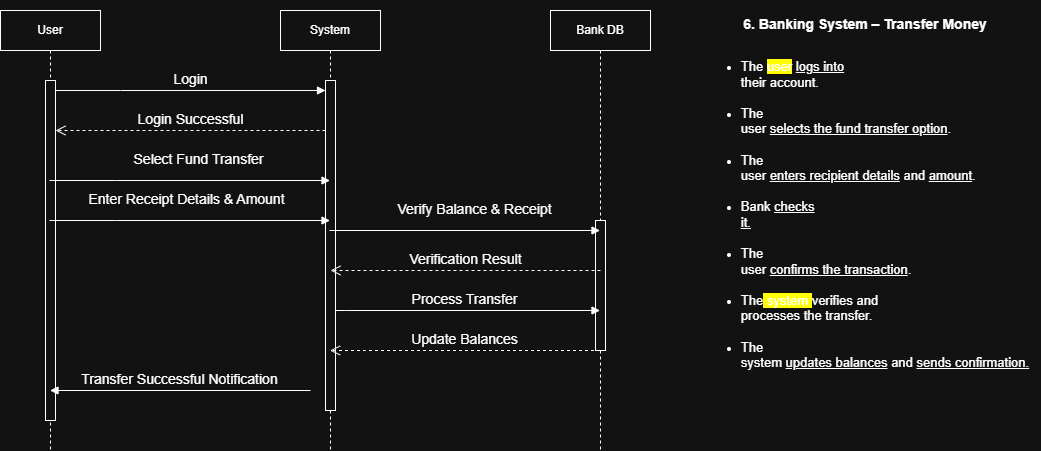

The diagram above was exported from draw.io. Its source (the exported page's mxGraphModel, read from the mxfile embedded in the PNG):
<mxGraphModel dx="1065" dy="771" grid="1" gridSize="10" guides="1" tooltips="1" connect="1" arrows="1" fold="1" page="1" pageScale="1" pageWidth="850" pageHeight="1100" math="0" shadow="0">
  <root>
    <mxCell id="0" />
    <mxCell id="1" parent="0" />
    <mxCell id="aM9ryv3xv72pqoxQDRHE-1" parent="1" style="shape=umlLifeline;perimeter=lifelinePerimeter;whiteSpace=wrap;html=1;container=0;dropTarget=0;collapsible=0;recursiveResize=0;outlineConnect=0;portConstraint=eastwest;newEdgeStyle={&quot;edgeStyle&quot;:&quot;elbowEdgeStyle&quot;,&quot;elbow&quot;:&quot;vertical&quot;,&quot;curved&quot;:0,&quot;rounded&quot;:0};" value="User" vertex="1">
      <mxGeometry height="440" width="100" x="60" y="40" as="geometry" />
    </mxCell>
    <mxCell id="aM9ryv3xv72pqoxQDRHE-2" parent="aM9ryv3xv72pqoxQDRHE-1" style="html=1;points=[];perimeter=orthogonalPerimeter;outlineConnect=0;targetShapes=umlLifeline;portConstraint=eastwest;newEdgeStyle={&quot;edgeStyle&quot;:&quot;elbowEdgeStyle&quot;,&quot;elbow&quot;:&quot;vertical&quot;,&quot;curved&quot;:0,&quot;rounded&quot;:0};" value="" vertex="1">
      <mxGeometry height="340" width="10" x="45" y="70" as="geometry" />
    </mxCell>
    <mxCell id="aM9ryv3xv72pqoxQDRHE-5" parent="1" style="shape=umlLifeline;perimeter=lifelinePerimeter;whiteSpace=wrap;html=1;container=0;dropTarget=0;collapsible=0;recursiveResize=0;outlineConnect=0;portConstraint=eastwest;newEdgeStyle={&quot;edgeStyle&quot;:&quot;elbowEdgeStyle&quot;,&quot;elbow&quot;:&quot;vertical&quot;,&quot;curved&quot;:0,&quot;rounded&quot;:0};" value="System" vertex="1">
      <mxGeometry height="440" width="100" x="340" y="40" as="geometry" />
    </mxCell>
    <mxCell id="aM9ryv3xv72pqoxQDRHE-6" parent="aM9ryv3xv72pqoxQDRHE-5" style="html=1;points=[];perimeter=orthogonalPerimeter;outlineConnect=0;targetShapes=umlLifeline;portConstraint=eastwest;newEdgeStyle={&quot;edgeStyle&quot;:&quot;elbowEdgeStyle&quot;,&quot;elbow&quot;:&quot;vertical&quot;,&quot;curved&quot;:0,&quot;rounded&quot;:0};" value="&lt;span style=&quot;color: rgba(0, 0, 0, 0); font-family: monospace; font-size: 0px; text-align: start;&quot;&gt;%3CmxGraphModel%3E%3Croot%3E%3CmxCell%20id%3D%220%22%2F%3E%3CmxCell%20id%3D%221%22%20parent%3D%220%22%2F%3E%3CmxCell%20id%3D%222%22%20edge%3D%221%22%20parent%3D%221%22%20style%3D%22html%3D1%3BverticalAlign%3Dbottom%3BendArrow%3Dblock%3BedgeStyle%3DelbowEdgeStyle%3Belbow%3Dvertical%3Bcurved%3D0%3Brounded%3D0%3B%22%20value%3D%22%26lt%3Bfont%20style%3D%26quot%3Bfont-size%3A%2014px%3B%26quot%3B%26gt%3BSelect%20Fund%20Transfer%26lt%3B%2Ffont%26gt%3B%22%3E%3CmxGeometry%20relative%3D%221%22%20x%3D%220.0667%22%20y%3D%2210%22%20as%3D%22geometry%22%3E%3CmxPoint%20as%3D%22offset%22%2F%3E%3CArray%20as%3D%22points%22%3E%3CmxPoint%20x%3D%22175%22%20y%3D%22210%22%2F%3E%3C%2FArray%3E%3CmxPoint%20x%3D%22150%22%20y%3D%22210%22%20as%3D%22sourcePoint%22%2F%3E%3CmxPoint%20x%3D%22375%22%20y%3D%22210%22%20as%3D%22targetPoint%22%2F%3E%3C%2FmxGeometry%3E%3C%2FmxCell%3E%3C%2Froot%3E%3C%2FmxGraphModel%3E&lt;/span&gt;" vertex="1">
      <mxGeometry height="330" width="10" x="45" y="70" as="geometry" />
    </mxCell>
    <mxCell id="aM9ryv3xv72pqoxQDRHE-7" edge="1" parent="1" source="aM9ryv3xv72pqoxQDRHE-2" style="html=1;verticalAlign=bottom;endArrow=block;edgeStyle=elbowEdgeStyle;elbow=vertical;curved=0;rounded=0;" target="aM9ryv3xv72pqoxQDRHE-6" value="&lt;font style=&quot;font-size: 14px;&quot;&gt;Login&lt;/font&gt;">
      <mxGeometry relative="1" as="geometry">
        <Array as="points">
          <mxPoint x="180" y="120" />
        </Array>
        <mxPoint x="195" y="130" as="sourcePoint" />
      </mxGeometry>
    </mxCell>
    <mxCell id="aM9ryv3xv72pqoxQDRHE-8" edge="1" parent="1" source="aM9ryv3xv72pqoxQDRHE-6" style="html=1;verticalAlign=bottom;endArrow=open;dashed=1;endSize=8;edgeStyle=elbowEdgeStyle;elbow=vertical;curved=0;rounded=0;" target="aM9ryv3xv72pqoxQDRHE-2" value="&lt;font style=&quot;font-size: 14px;&quot;&gt;Login Successful&lt;/font&gt;">
      <mxGeometry relative="1" as="geometry">
        <Array as="points">
          <mxPoint x="200" y="160" />
          <mxPoint x="210" y="190" />
          <mxPoint x="190" y="280" />
        </Array>
        <mxPoint x="195" y="205" as="targetPoint" />
      </mxGeometry>
    </mxCell>
    <mxCell id="fhdXK3vPLgsSixfg93LG-1" parent="1" style="shape=umlLifeline;perimeter=lifelinePerimeter;whiteSpace=wrap;html=1;container=1;dropTarget=0;collapsible=0;recursiveResize=0;outlineConnect=0;portConstraint=eastwest;newEdgeStyle={&quot;curved&quot;:0,&quot;rounded&quot;:0};" value="Bank DB" vertex="1">
      <mxGeometry height="440" width="100" x="610" y="40" as="geometry" />
    </mxCell>
    <mxCell id="fhdXK3vPLgsSixfg93LG-6" parent="fhdXK3vPLgsSixfg93LG-1" style="html=1;points=[];perimeter=orthogonalPerimeter;outlineConnect=0;targetShapes=umlLifeline;portConstraint=eastwest;newEdgeStyle={&quot;edgeStyle&quot;:&quot;elbowEdgeStyle&quot;,&quot;elbow&quot;:&quot;vertical&quot;,&quot;curved&quot;:0,&quot;rounded&quot;:0};" value="&lt;span style=&quot;color: rgba(0, 0, 0, 0); font-family: monospace; font-size: 0px; text-align: start;&quot;&gt;%3CmxGraphModel%3E%3Croot%3E%3CmxCell%20id%3D%220%22%2F%3E%3CmxCell%20id%3D%221%22%20parent%3D%220%22%2F%3E%3CmxCell%20id%3D%222%22%20edge%3D%221%22%20parent%3D%221%22%20style%3D%22html%3D1%3BverticalAlign%3Dbottom%3BendArrow%3Dblock%3BedgeStyle%3DelbowEdgeStyle%3Belbow%3Dvertical%3Bcurved%3D0%3Brounded%3D0%3B%22%20value%3D%22%26lt%3Bfont%20style%3D%26quot%3Bfont-size%3A%2014px%3B%26quot%3B%26gt%3BSelect%20Fund%20Transfer%26lt%3B%2Ffont%26gt%3B%22%3E%3CmxGeometry%20relative%3D%221%22%20x%3D%220.0667%22%20y%3D%2210%22%20as%3D%22geometry%22%3E%3CmxPoint%20as%3D%22offset%22%2F%3E%3CArray%20as%3D%22points%22%3E%3CmxPoint%20x%3D%22175%22%20y%3D%22210%22%2F%3E%3C%2FArray%3E%3CmxPoint%20x%3D%22150%22%20y%3D%22210%22%20as%3D%22sourcePoint%22%2F%3E%3CmxPoint%20x%3D%22375%22%20y%3D%22210%22%20as%3D%22targetPoint%22%2F%3E%3C%2FmxGeometry%3E%3C%2FmxCell%3E%3C%2Froot%3E%3C%2FmxGraphModel%3E&lt;/span&gt;" vertex="1">
      <mxGeometry height="130" width="10" x="45" y="210" as="geometry" />
    </mxCell>
    <mxCell id="fhdXK3vPLgsSixfg93LG-2" edge="1" parent="1" source="aM9ryv3xv72pqoxQDRHE-1" style="html=1;verticalAlign=bottom;endArrow=block;edgeStyle=elbowEdgeStyle;elbow=vertical;curved=0;rounded=0;" target="aM9ryv3xv72pqoxQDRHE-5" value="&lt;font style=&quot;font-size: 14px;&quot;&gt;Select Fund Transfer&lt;/font&gt;">
      <mxGeometry relative="1" x="0.0667" y="10" as="geometry">
        <mxPoint as="offset" />
        <Array as="points">
          <mxPoint x="175" y="210" />
        </Array>
        <mxPoint x="150" y="210" as="sourcePoint" />
        <mxPoint x="375" y="210" as="targetPoint" />
      </mxGeometry>
    </mxCell>
    <mxCell id="fhdXK3vPLgsSixfg93LG-3" edge="1" parent="1" source="aM9ryv3xv72pqoxQDRHE-1" style="html=1;verticalAlign=bottom;endArrow=block;edgeStyle=elbowEdgeStyle;elbow=vertical;curved=0;rounded=0;" target="aM9ryv3xv72pqoxQDRHE-5" value="&lt;font style=&quot;font-size: 14px;&quot;&gt;Enter Receipt Details &amp;amp; Amount&lt;/font&gt;">
      <mxGeometry relative="1" x="-0.0222" y="10" as="geometry">
        <mxPoint as="offset" />
        <Array as="points">
          <mxPoint x="175" y="250" />
        </Array>
        <mxPoint x="150" y="250" as="sourcePoint" />
        <mxPoint x="375" y="250" as="targetPoint" />
      </mxGeometry>
    </mxCell>
    <mxCell id="fhdXK3vPLgsSixfg93LG-4" edge="1" parent="1" source="aM9ryv3xv72pqoxQDRHE-5" style="html=1;verticalAlign=bottom;endArrow=block;edgeStyle=elbowEdgeStyle;elbow=vertical;curved=0;rounded=0;" target="fhdXK3vPLgsSixfg93LG-1" value="&lt;font style=&quot;font-size: 14px;&quot;&gt;Verify Balance &amp;amp; Receipt&lt;/font&gt;">
      <mxGeometry relative="1" x="0.0667" y="10" as="geometry">
        <mxPoint as="offset" />
        <Array as="points">
          <mxPoint x="400.5" y="270" />
        </Array>
        <mxPoint x="380" y="270" as="sourcePoint" />
        <mxPoint x="640" y="270" as="targetPoint" />
      </mxGeometry>
    </mxCell>
    <mxCell id="fhdXK3vPLgsSixfg93LG-5" edge="1" parent="1" source="aM9ryv3xv72pqoxQDRHE-6" style="html=1;verticalAlign=bottom;endArrow=block;edgeStyle=elbowEdgeStyle;elbow=horizontal;curved=0;rounded=0;" target="fhdXK3vPLgsSixfg93LG-1" value="&lt;font style=&quot;font-size: 14px;&quot;&gt;Process Transfer&lt;/font&gt;">
      <mxGeometry relative="1" x="-0.0222" as="geometry">
        <mxPoint as="offset" />
        <Array as="points">
          <mxPoint x="405" y="340" />
        </Array>
        <mxPoint x="410" y="340" as="sourcePoint" />
        <mxPoint x="605" y="340" as="targetPoint" />
      </mxGeometry>
    </mxCell>
    <mxCell id="fhdXK3vPLgsSixfg93LG-9" edge="1" parent="1" style="html=1;verticalAlign=bottom;endArrow=open;dashed=1;endSize=8;edgeStyle=elbowEdgeStyle;elbow=vertical;curved=0;rounded=0;" value="&lt;font style=&quot;font-size: 14px;&quot;&gt;Update Balances&lt;/font&gt;">
      <mxGeometry relative="1" as="geometry">
        <Array as="points">
          <mxPoint x="425" y="380" />
          <mxPoint x="435" y="410" />
          <mxPoint x="415" y="500" />
        </Array>
        <mxPoint x="659.5" y="380" as="sourcePoint" />
        <mxPoint x="389.5" y="380" as="targetPoint" />
      </mxGeometry>
    </mxCell>
    <mxCell id="fhdXK3vPLgsSixfg93LG-11" edge="1" parent="1" style="html=1;verticalAlign=bottom;endArrow=block;curved=0;rounded=0;" value="&lt;font style=&quot;font-size: 14px;&quot;&gt;Transfer Successful Notification&lt;/font&gt;">
      <mxGeometry relative="1" width="80" as="geometry">
        <mxPoint x="370" y="420" as="sourcePoint" />
        <mxPoint x="109.5" y="420" as="targetPoint" />
      </mxGeometry>
    </mxCell>
    <mxCell id="wNOwCeyCbjbTyp9JMDqf-2" edge="1" parent="1" style="html=1;verticalAlign=bottom;endArrow=open;dashed=1;endSize=8;edgeStyle=elbowEdgeStyle;elbow=vertical;curved=0;rounded=0;" value="&lt;font style=&quot;font-size: 14px;&quot;&gt;Verification Result&lt;/font&gt;">
      <mxGeometry relative="1" as="geometry">
        <Array as="points">
          <mxPoint x="475" y="300" />
          <mxPoint x="485" y="330" />
          <mxPoint x="465" y="420" />
        </Array>
        <mxPoint x="660" y="300" as="sourcePoint" />
        <mxPoint x="390" y="300" as="targetPoint" />
      </mxGeometry>
    </mxCell>
    <mxCell id="wNOwCeyCbjbTyp9JMDqf-3" parent="1" style="text;html=1;whiteSpace=wrap;strokeColor=none;fillColor=none;align=center;verticalAlign=middle;rounded=0;" value="&lt;p class=&quot;MsoNormal&quot;&gt;&lt;b&gt;&lt;font style=&quot;font-size: 14px;&quot;&gt;6. Banking System – Transfer Money&lt;/font&gt;&lt;/b&gt;&lt;/p&gt;&lt;ul style=&quot;margin-top:0in&quot; type=&quot;disc&quot;&gt;&lt;br&gt; &lt;li class=&quot;MsoNormal&quot;&gt;&lt;div style=&quot;text-align: left;&quot;&gt;&lt;font style=&quot;font-size: 13px;&quot;&gt;&lt;span style=&quot;background-color: transparent; color: light-dark(rgb(0, 0, 0), rgb(255, 255, 255));&quot;&gt;The &lt;/span&gt;&lt;span style=&quot;color: light-dark(rgb(0, 0, 0), rgb(255, 255, 255)); background: yellow;&quot;&gt;user&lt;/span&gt;&lt;span style=&quot;background-color: transparent; color: light-dark(rgb(0, 0, 0), rgb(255, 255, 255));&quot;&gt; &lt;/span&gt;&lt;u style=&quot;background-color: transparent; color: light-dark(rgb(0, 0, 0), rgb(255, 255, 255));&quot;&gt;logs into&lt;/u&gt;&lt;/font&gt;&lt;/div&gt;&lt;div style=&quot;text-align: left;&quot;&gt;&lt;span style=&quot;background-color: transparent; color: light-dark(rgb(0, 0, 0), rgb(255, 255, 255));&quot;&gt;&lt;font style=&quot;font-size: 13px;&quot;&gt;their account.&lt;/font&gt;&lt;/span&gt;&lt;/div&gt;&lt;/li&gt;&lt;div style=&quot;text-align: left;&quot;&gt;&lt;font style=&quot;font-size: 13px;&quot;&gt;&lt;br&gt;&lt;/font&gt;&lt;/div&gt; &lt;li class=&quot;MsoNormal&quot;&gt;&lt;div style=&quot;text-align: left;&quot;&gt;&lt;span style=&quot;background-color: transparent; color: light-dark(rgb(0, 0, 0), rgb(255, 255, 255));&quot;&gt;&lt;font style=&quot;font-size: 13px;&quot;&gt;The&lt;/font&gt;&lt;/span&gt;&lt;/div&gt;&lt;div style=&quot;text-align: left;&quot;&gt;&lt;font style=&quot;font-size: 13px;&quot;&gt;&lt;span style=&quot;background-color: transparent; color: light-dark(rgb(0, 0, 0), rgb(255, 255, 255));&quot;&gt;user &lt;/span&gt;&lt;u style=&quot;background-color: transparent; color: light-dark(rgb(0, 0, 0), rgb(255, 255, 255));&quot;&gt;selects the fund transfer option&lt;/u&gt;&lt;span style=&quot;background-color: transparent; color: light-dark(rgb(0, 0, 0), rgb(255, 255, 255));&quot;&gt;.&lt;/span&gt;&lt;/font&gt;&lt;/div&gt;&lt;/li&gt;&lt;div style=&quot;text-align: left;&quot;&gt;&lt;font style=&quot;font-size: 13px;&quot;&gt;&lt;br&gt;&lt;/font&gt;&lt;/div&gt; &lt;li class=&quot;MsoNormal&quot;&gt;&lt;div style=&quot;text-align: left;&quot;&gt;&lt;span style=&quot;background-color: transparent; color: light-dark(rgb(0, 0, 0), rgb(255, 255, 255));&quot;&gt;&lt;font style=&quot;font-size: 13px;&quot;&gt;The&lt;/font&gt;&lt;/span&gt;&lt;/div&gt;&lt;div style=&quot;text-align: left;&quot;&gt;&lt;font style=&quot;font-size: 13px;&quot;&gt;&lt;span style=&quot;background-color: transparent; color: light-dark(rgb(0, 0, 0), rgb(255, 255, 255));&quot;&gt;user &lt;/span&gt;&lt;u style=&quot;background-color: transparent; color: light-dark(rgb(0, 0, 0), rgb(255, 255, 255));&quot;&gt;enters recipient details&lt;/u&gt;&lt;span style=&quot;background-color: transparent; color: light-dark(rgb(0, 0, 0), rgb(255, 255, 255));&quot;&gt; and &lt;/span&gt;&lt;u style=&quot;background-color: transparent; color: light-dark(rgb(0, 0, 0), rgb(255, 255, 255));&quot;&gt;amount&lt;/u&gt;&lt;span style=&quot;background-color: transparent; color: light-dark(rgb(0, 0, 0), rgb(255, 255, 255));&quot;&gt;.&lt;/span&gt;&lt;/font&gt;&lt;/div&gt;&lt;/li&gt;&lt;div style=&quot;text-align: left;&quot;&gt;&lt;font style=&quot;font-size: 13px;&quot;&gt;&lt;br&gt;&lt;/font&gt;&lt;/div&gt; &lt;li class=&quot;MsoNormal&quot;&gt;&lt;div style=&quot;text-align: left;&quot;&gt;&lt;font style=&quot;font-size: 13px;&quot;&gt;&lt;span style=&quot;background-color: transparent; color: light-dark(rgb(0, 0, 0), rgb(255, 255, 255));&quot;&gt;Bank &lt;/span&gt;&lt;u style=&quot;background-color: transparent; color: light-dark(rgb(0, 0, 0), rgb(255, 255, 255));&quot;&gt;checks&lt;/u&gt;&lt;/font&gt;&lt;/div&gt;&lt;u&gt;&lt;div style=&quot;text-align: left;&quot;&gt;&lt;font style=&quot;font-size: 13px;&quot;&gt;&lt;u style=&quot;background-color: transparent; color: light-dark(rgb(0, 0, 0), rgb(255, 255, 255));&quot;&gt;it&lt;/u&gt;&lt;span style=&quot;background-color: transparent; color: light-dark(rgb(0, 0, 0), rgb(255, 255, 255));&quot;&gt;.&lt;/span&gt;&lt;/font&gt;&lt;/div&gt;&lt;/u&gt;&lt;/li&gt;&lt;div style=&quot;text-align: left;&quot;&gt;&lt;font style=&quot;font-size: 13px;&quot;&gt;&lt;br&gt;&lt;/font&gt;&lt;/div&gt; &lt;li class=&quot;MsoNormal&quot;&gt;&lt;div style=&quot;text-align: left;&quot;&gt;&lt;span style=&quot;background-color: transparent; color: light-dark(rgb(0, 0, 0), rgb(255, 255, 255));&quot;&gt;&lt;font style=&quot;font-size: 13px;&quot;&gt;The&lt;/font&gt;&lt;/span&gt;&lt;/div&gt;&lt;div style=&quot;text-align: left;&quot;&gt;&lt;font style=&quot;font-size: 13px;&quot;&gt;&lt;span style=&quot;background-color: transparent; color: light-dark(rgb(0, 0, 0), rgb(255, 255, 255));&quot;&gt;user &lt;/span&gt;&lt;u style=&quot;background-color: transparent; color: light-dark(rgb(0, 0, 0), rgb(255, 255, 255));&quot;&gt;confirms the transaction&lt;/u&gt;&lt;span style=&quot;background-color: transparent; color: light-dark(rgb(0, 0, 0), rgb(255, 255, 255));&quot;&gt;.&lt;/span&gt;&lt;/font&gt;&lt;/div&gt;&lt;/li&gt;&lt;div style=&quot;text-align: left;&quot;&gt;&lt;font style=&quot;font-size: 13px;&quot;&gt;&lt;br&gt;&lt;/font&gt;&lt;/div&gt; &lt;li class=&quot;MsoNormal&quot;&gt;&lt;div style=&quot;text-align: left;&quot;&gt;&lt;font style=&quot;font-size: 13px;&quot;&gt;&lt;span style=&quot;background-color: transparent; color: light-dark(rgb(0, 0, 0), rgb(255, 255, 255));&quot;&gt;The&lt;/span&gt;&lt;span style=&quot;color: light-dark(rgb(0, 0, 0), rgb(255, 255, 255)); background: yellow;&quot;&gt; system &lt;/span&gt;&lt;span style=&quot;background-color: transparent; color: light-dark(rgb(0, 0, 0), rgb(255, 255, 255));&quot;&gt;verifies and&lt;/span&gt;&lt;/font&gt;&lt;/div&gt;&lt;div style=&quot;text-align: left;&quot;&gt;&lt;span style=&quot;background-color: transparent; color: light-dark(rgb(0, 0, 0), rgb(255, 255, 255));&quot;&gt;&lt;font style=&quot;font-size: 13px;&quot;&gt;processes the transfer.&lt;/font&gt;&lt;/span&gt;&lt;/div&gt;&lt;/li&gt;&lt;div style=&quot;text-align: left;&quot;&gt;&lt;font style=&quot;font-size: 13px;&quot;&gt;&lt;br&gt;&lt;/font&gt;&lt;/div&gt; &lt;li class=&quot;MsoNormal&quot;&gt;&lt;div style=&quot;text-align: left;&quot;&gt;&lt;span style=&quot;background-color: transparent; color: light-dark(rgb(0, 0, 0), rgb(255, 255, 255));&quot;&gt;&lt;font style=&quot;font-size: 13px;&quot;&gt;The&lt;/font&gt;&lt;/span&gt;&lt;/div&gt;&lt;div style=&quot;text-align: left;&quot;&gt;&lt;font style=&quot;font-size: 13px;&quot;&gt;&lt;span style=&quot;background-color: transparent; color: light-dark(rgb(0, 0, 0), rgb(255, 255, 255));&quot;&gt;system &lt;/span&gt;&lt;u style=&quot;background-color: transparent; color: light-dark(rgb(0, 0, 0), rgb(255, 255, 255));&quot;&gt;updates balances&lt;/u&gt;&lt;span style=&quot;background-color: transparent; color: light-dark(rgb(0, 0, 0), rgb(255, 255, 255));&quot;&gt; and &lt;/span&gt;&lt;u style=&quot;background-color: transparent; color: light-dark(rgb(0, 0, 0), rgb(255, 255, 255));&quot;&gt;sends confirmation.&lt;/u&gt;&lt;/font&gt;&lt;/div&gt;&lt;/li&gt;&lt;div style=&quot;text-align: left;&quot;&gt;&lt;br&gt;&lt;/div&gt;&lt;/ul&gt;" vertex="1">
      <mxGeometry height="400" width="350" x="750" y="30" as="geometry" />
    </mxCell>
  </root>
</mxGraphModel>